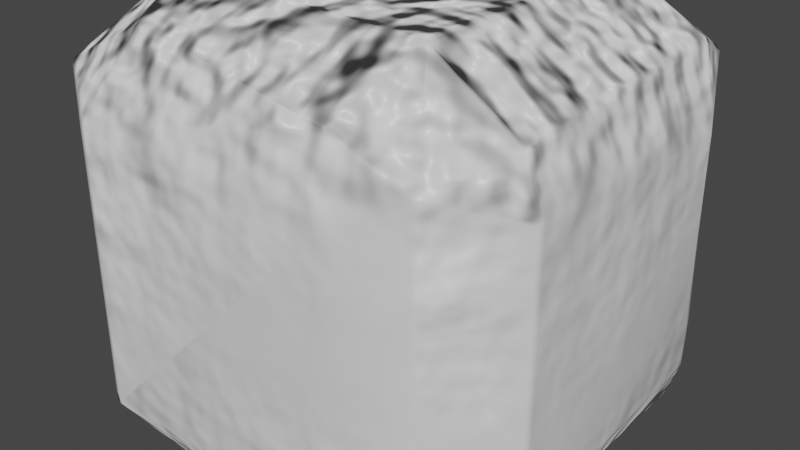 # Source: RockyCube.blend  (saved by Blender 2.92.15; exported with 4.5.12 LTS)
import bpy
from mathutils import Matrix  # noqa: F401  (used for matrix-valued properties, if any)

bpy.ops.wm.read_factory_settings(use_empty=True)
scene = bpy.context.scene
scene.name = 'Scene'

# ---- collections
col_collection = bpy.data.collections.new('Collection'); scene.collection.children.link(col_collection)

# ---- materials (node trees are filled in below, after node groups)
mat_material = bpy.data.materials.new('Material')
mat_material.alpha_threshold = 0.0
mat_material.use_transparent_shadow = False
mat_material.line_color = (0.0, 0.0, 0.0, 1.0)

# ---- material node trees
mat_material.use_nodes = True; mat_material.node_tree.nodes.clear()
_N = mat_material.node_tree.nodes; _L = mat_material.node_tree.links
n0 = _N.new('ShaderNodeOutputMaterial'); n0.name = 'Material Output'; n0.location = (598, 373)
n1 = _N.new('ShaderNodeNormal'); n1.name = 'Normal'; n1.location = (-241, 433)
n2 = _N.new('ShaderNodeBsdfPrincipled'); n2.name = 'Principled BSDF'; n2.location = (256, 550)
n2.distribution = 'GGX'
n2.subsurface_method = 'BURLEY'
n2.inputs[2].default_value = 0.4
n2.inputs[3].default_value = 1.45
n2.inputs[27].default_value = (0.0, 0.0, 0.0, 1.0)
n2.inputs[28].default_value = 1.0
n3 = _N.new('ShaderNodeVectorMath'); n3.name = 'Vector Math'; n3.location = (1, 293)
n3.operation = 'MULTIPLY'
n4 = _N.new('ShaderNodeTexNoise'); n4.name = 'Noise Texture'; n4.location = (-323, 148)
_L.new(n2.outputs[0], n0.inputs[0])
_L.new(n1.outputs[0], n3.inputs[0])
_L.new(n4.outputs[0], n3.inputs[1])
_L.new(n3.outputs[0], n0.inputs[2])
n0.is_active_output = True

# ---- world
world_world = bpy.data.worlds.new('World'); scene.world = world_world
world_world.use_nodes = True; world_world.node_tree.nodes.clear()
_N = world_world.node_tree.nodes; _L = world_world.node_tree.links
n0 = _N.new('ShaderNodeOutputWorld'); n0.name = 'World Output'; n0.location = (300, 300)
n1 = _N.new('ShaderNodeBackground'); n1.name = 'Background'; n1.location = (10, 300)
n1.inputs[0].default_value = (0.05088, 0.05088, 0.05088, 1.0)
_L.new(n1.outputs[0], n0.inputs[0])
n0.is_active_output = True
world_world.color = (0.05088, 0.05088, 0.05088)
world_world.use_sun_shadow = False
world_world.sun_shadow_jitter_overblur = 0.0

# ---- meshes
me_cube = bpy.data.meshes.new('Cube')
me_cube.from_pydata([(1.0, 1.0, 1.0), (1.0, 1.0, -1.0), (1.0, -1.0, 1.0), (1.0, -1.0, -1.0), (-1.0, 1.0, 1.0), (-1.0, 1.0, -1.0), (-1.0, -1.0, 1.0), (-1.0, -1.0, -1.0), (-1.0, 0.0, -1.0), (1.0, 0.0, 1.0), (-1.0, 0.0, 1.0), (1.0, 0.0, -1.0), (0.0, 1.0, -1.0), (0.0, -1.0, 1.0), (0.0, -1.0, -1.0), (0.0, 1.0, 1.0), (0.0, 0.0, -1.0), (0.0, 0.0, 1.0), (1.0, 1.0, 0.0), (-1.0, -1.0, 0.0), (1.0, -1.0, 0.0), (-1.0, 1.0, 0.0), (1.0, 0.0, 0.0), (-1.0, 0.0, 0.0), (0.0, 1.0, 0.0), (0.0, -1.0, 0.0)], [], [(17, 10, 6, 13), (25, 13, 6, 19), (23, 10, 4, 21), (16, 11, 3, 14), (22, 9, 2, 20), (24, 15, 0, 18), (18, 0, 9, 22), (12, 1, 11, 16), (19, 6, 10, 23), (15, 4, 10, 17), (0, 15, 17, 9), (5, 12, 16, 8), (21, 4, 15, 24), (8, 16, 14, 7), (20, 2, 13, 25), (9, 17, 13, 2), (3, 20, 25, 14), (5, 21, 24, 12), (7, 19, 23, 8), (1, 18, 22, 11), (12, 24, 18, 1), (11, 22, 20, 3), (8, 23, 21, 5), (14, 25, 19, 7)])
me_cube.polygons.foreach_set('use_smooth', [True] * 24)
_k = {(7, 8): 0.36078, (5, 12): 0.36078, (1, 18): 0.36078, (6, 19): 0.36078, (3, 20): 0.36078, (5, 21): 0.36078, (6, 13): 0.36078, (2, 9): 0.36078, (3, 14): 0.36078, (4, 10): 0.36078, (0, 15): 0.36078, (1, 11): 0.36078, (5, 8): 0.36078, (0, 9): 0.36078, (6, 10): 0.36078, (3, 11): 0.36078, (1, 12): 0.36078, (2, 13): 0.36078, (7, 14): 0.36078, (4, 15): 0.36078, (0, 18): 0.36078, (7, 19): 0.36078, (2, 20): 0.36078, (4, 21): 0.36078}
me_cube.attributes.new('crease_edge', 'FLOAT', 'EDGE').data.foreach_set('value', [_k.get((min(e.vertices), max(e.vertices)), 0.0) for e in me_cube.edges])
_uv = me_cube.uv_layers.new(name='UVMap')
_uv.uv.foreach_set('vector', [0.75, 0.625, 0.875, 0.625, 0.875, 0.75, 0.75, 0.75, 0.5, 0.875, 0.625, 0.875, 0.625, 1.0, 0.5, 1.0, 0.5, 0.125, 0.625, 0.125, 0.625, 0.25, 0.5, 0.25, 0.25, 0.625, 0.375, 0.625, 0.375, 0.75, 0.25, 0.75, 0.5, 0.625, 0.625, 0.625, 0.625, 0.75, 0.5, 0.75, 0.5, 0.375, 0.625, 0.375, 0.625, 0.5, 0.5, 0.5, 0.5, 0.5, 0.625, 0.5, 0.625, 0.625, 0.5, 0.625, 0.25, 0.5, 0.375, 0.5, 0.375, 0.625, 0.25, 0.625, 0.5, 0.0, 0.625, 0.0, 0.625, 0.125, 0.5, 0.125, 0.75, 0.5, 0.875, 0.5, 0.875, 0.625, 0.75, 0.625, 0.625, 0.5, 0.75, 0.5, 0.75, 0.625, 0.625, 0.625, 0.125, 0.5, 0.25, 0.5, 0.25, 0.625, 0.125, 0.625, 0.5, 0.25, 0.625, 0.25, 0.625, 0.375, 0.5, 0.375, 0.125, 0.625, 0.25, 0.625, 0.25, 0.75, 0.125, 0.75, 0.5, 0.75, 0.625, 0.75, 0.625, 0.875, 0.5, 0.875, 0.625, 0.625, 0.75, 0.625, 0.75, 0.75, 0.625, 0.75, 0.375, 0.75, 0.5, 0.75, 0.5, 0.875, 0.375, 0.875, 0.375, 0.25, 0.5, 0.25, 0.5, 0.375, 0.375, 0.375, 0.375, 0.0, 0.5, 0.0, 0.5, 0.125, 0.375, 0.125, 0.375, 0.5, 0.5, 0.5, 0.5, 0.625, 0.375, 0.625, 0.375, 0.375, 0.5, 0.375, 0.5, 0.5, 0.375, 0.5, 0.375, 0.625, 0.5, 0.625, 0.5, 0.75, 0.375, 0.75, 0.375, 0.125, 0.5, 0.125, 0.5, 0.25, 0.375, 0.25, 0.375, 0.875, 0.5, 0.875, 0.5, 1.0, 0.375, 1.0])
me_cube.materials.append(mat_material)
me_cube.use_remesh_preserve_volume = False
me_cube.use_remesh_preserve_attributes = False
me_cube.use_mirror_vertex_groups = False
me_cube.update()

# ---- objects
ob_cube = bpy.data.objects.new('Cube', me_cube)

# ---- transforms, parenting, visibility, modifiers, constraints
ob_cube.location = (0.0, 0.0, 0.0)
ob_cube.lock_rotations_4d = False
ob_cube.empty_display_type = 'ARROWS'
ob_cube.lineart.crease_threshold = 0.0
_m = ob_cube.modifiers.new('Subdivision', 'SUBSURF')
_m.uv_smooth = 'PRESERVE_CORNERS'
_m.levels = 3
_m.render_levels = 3
_m = ob_cube.modifiers.new('Displace', 'DISPLACE')
_m.strength = 0.8
_m = ob_cube.modifiers.new('Smooth', 'SMOOTH')
_m.factor = 1.07
_m.iterations = 6
_m = ob_cube.modifiers.new('Decimate', 'DECIMATE')
_m.ratio = 0.03
_m = ob_cube.modifiers.new('Bevel', 'BEVEL')
_m.width = 0.02
_m.width_pct = 0.02
_m = ob_cube.modifiers.new('WeightedNormal', 'WEIGHTED_NORMAL')

# ---- collection membership
col_collection.objects.link(ob_cube)

# ---- scene / render settings (as saved in the file)
scene.frame_start = 1; scene.frame_end = 250; scene.frame_set(51)
scene.render.engine = 'BLENDER_EEVEE_NEXT'
scene.cycles.use_denoising = False
scene.cycles.samples = 128
scene.cycles.sampling_pattern = 'TABULATED_SOBOL'
scene.cycles.use_adaptive_sampling = False
scene.cycles.use_light_tree = False
scene.view_settings.view_transform = 'Filmic'
bpy.context.view_layer.update()

# ---- added for rendering (the .blend has no active camera and no usable light): camera, sun
cam_auto = bpy.data.cameras.new('AutoCamera')
cam_auto.lens = 50.0
cam_auto.sensor_width = 36.0
cam_auto.clip_end = 1000.0
ob_auto_camera = bpy.data.objects.new('AutoCamera', cam_auto)
scene.collection.objects.link(ob_auto_camera)
ob_auto_camera.location = (3.41827, -4.10885, 2.72049)
ob_auto_camera.rotation_euler = (1.09748, -7.21219e-08, 0.694738)
scene.camera = ob_auto_camera
light_auto_sun = bpy.data.lights.new('AutoSun', 'SUN')
light_auto_sun.energy = 3.0
light_auto_sun.angle = 0.0523599
ob_auto_sun = bpy.data.objects.new('AutoSun', light_auto_sun)
scene.collection.objects.link(ob_auto_sun)
ob_auto_sun.rotation_euler = (0.872665, 0.174533, 0.523599)
bpy.context.view_layer.update()
